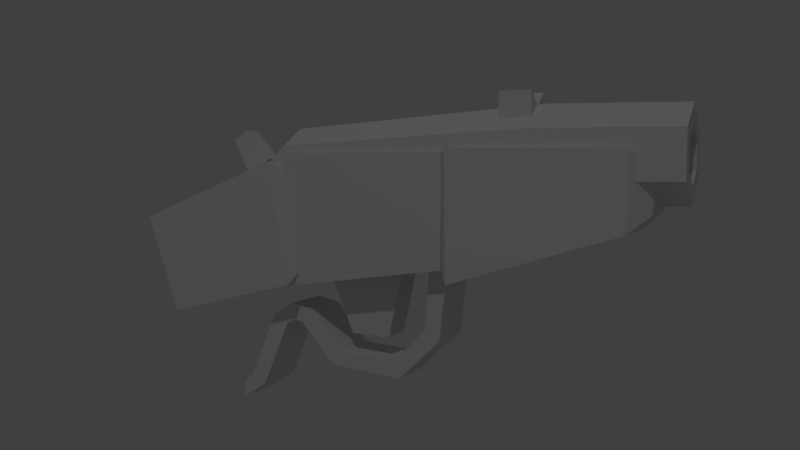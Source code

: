 # Source: riflePunisher.blend  (saved by Blender 2.79.0; exported with 4.5.12 LTS)
import bpy
from mathutils import Matrix  # noqa: F401  (used for matrix-valued properties, if any)

bpy.ops.wm.read_factory_settings(use_empty=True)
scene = bpy.context.scene
scene.name = 'Scene'

# ---- collections
col_collection_1 = bpy.data.collections.new('Collection 1'); scene.collection.children.link(col_collection_1)

# ---- world
world_world = bpy.data.worlds.new('World'); scene.world = world_world
world_world.color = (0.05088, 0.05088, 0.05088)
world_world.use_sun_shadow = False
world_world.sun_shadow_jitter_overblur = 0.0
world_world.cycles.sampling_method = 'MANUAL'

# ---- cameras
cam_camera = bpy.data.cameras.new('Camera')
cam_camera.clip_end = 100.0
cam_camera.lens = 35.0
cam_camera.sensor_width = 32.0
cam_camera.sensor_height = 18.0
cam_camera.ortho_scale = 7.314
cam_camera.dof.focus_distance = 0.0
cam_camera.dof.aperture_fstop = 128.0

# ---- lights
light_lamp = bpy.data.lights.new('Lamp', 'POINT')
light_lamp.transmission_factor = 0.0
light_lamp.cutoff_distance = 30.0
light_lamp.energy = 100.0
light_lamp.shadow_buffer_clip_start = 1.001
light_lamp.shadow_soft_size = 0.1
light_lamp.shadow_maximum_resolution = 0.006
light_lamp.use_absolute_resolution = True

# ---- meshes
me_cube = bpy.data.meshes.new('Cube')
me_cube.from_pydata([(-1.0, -1.0, -1.835), (-1.0, -1.0, 1.0), (-1.0, 1.0, -1.835), (-1.0, 1.0, 1.0), (1.0, -1.0, -1.835), (1.0, -1.0, 1.0), (1.0, 1.0, -1.835), (1.0, 1.0, 1.0), (0.0, 1.0, -1.0), (0.0, 1.0, 1.0), (0.0, -1.0, -1.0), (0.0, -1.0, 1.0)], [], [(0, 1, 3, 2), (8, 9, 7, 6), (6, 7, 5, 4), (10, 11, 1, 0), (8, 6, 4, 10), (9, 3, 1, 11), (7, 9, 11, 5), (2, 8, 10, 0), (4, 5, 11, 10), (2, 3, 9, 8)])
me_cube.use_remesh_preserve_volume = False
me_cube.use_remesh_preserve_attributes = False
me_cube.use_mirror_vertex_groups = False
me_cube.update()
me_cube_001 = bpy.data.meshes.new('Cube.001')
me_cube_001.from_pydata([(-0.4519, -7.395, -2.521), (-0.8373, -2.803, -1.984), (-0.8373, -2.803, 0.01601), (0.4441, -7.395, -2.521), (0.8296, -2.803, -1.984), (0.8296, -2.803, 0.01601), (0.5616, -6.091, -0.4989), (-0.003887, -6.091, -0.8254), (-0.003887, -1.255, -0.8868), (0.7389, -1.255, -0.458), (0.7389, -1.255, 0.3997), (-0.003887, -1.255, 0.8286), (-0.7467, -1.255, 0.3997), (-0.7467, -1.255, -0.458), (0.5616, -6.091, 0.154), (-0.003887, -6.091, 0.4805), (-0.5693, -6.091, 0.154), (-0.5693, -6.091, -0.4989), (-0.1878, -7.149, -0.4136), (-0.1878, -6.691, -0.09243), (0.1801, -7.149, -0.4136), (0.1801, -6.691, -0.09243), (-0.1878, -7.489, 0.2672), (-0.1878, -7.214, 0.4599), (0.1801, -7.214, 0.4599), (0.1801, -7.489, 0.2672), (0.4441, -7.395, -0.5823), (-0.8373, -5.852, 0.01601), (0.8296, -5.852, 0.01601), (-0.4519, -7.395, -0.5823), (-0.4098, -6.611, -0.6966), (-0.003887, -6.611, -0.931), (-0.4098, -6.611, -0.2278), (-0.003887, -6.611, 0.006535), (0.4021, -6.611, -0.2278), (0.4021, -6.611, -0.6966), (-0.8373, -5.852, -2.43), (0.8296, -5.852, -2.43), (0.7103, 1.141, 0.3832), (-0.7181, 1.141, 0.3832), (0.7103, 1.141, -0.4415), (-0.003887, 1.141, 0.7956), (-0.7181, 1.141, -0.4415), (-0.003887, 1.141, -0.8538), (0.43, 1.141, -0.2796), (0.43, 1.141, 0.2214), (-0.003887, 1.141, -0.5301), (-0.4378, 1.141, -0.2796), (-0.4378, 1.141, 0.2214), (-0.003887, 1.141, 0.4719), (0.43, 0.8843, -0.2796), (0.43, 0.8843, 0.2214), (-0.003887, 0.8843, -0.5301), (-0.4378, 0.8843, -0.2796), (-0.4378, 0.8843, 0.2214), (-0.003887, 0.8843, 0.4719)], [], [(0, 29, 27, 36), (1, 2, 5, 4), (4, 5, 28, 37), (3, 26, 29, 0), (1, 4, 37, 36), (5, 2, 27, 28), (8, 9, 6, 7), (8, 43, 40, 9), (12, 13, 17, 16), (9, 40, 38, 10), (13, 8, 7, 17), (10, 38, 41, 11), (11, 12, 16, 15), (11, 41, 39, 12), (6, 14, 34, 35), (12, 39, 42, 13), (9, 10, 14, 6), (13, 42, 43, 8), (10, 11, 15, 14), (20, 18, 19, 21), (25, 24, 23, 22), (21, 19, 23, 24), (20, 21, 24, 25), (18, 20, 25, 22), (19, 18, 22, 23), (26, 28, 27, 29), (31, 35, 34, 33, 32, 30), (7, 6, 35, 31), (17, 7, 31, 30), (15, 16, 32, 33), (16, 17, 30, 32), (14, 15, 33, 34), (36, 27, 2, 1), (36, 37, 3, 0), (37, 28, 26, 3), (39, 41, 49, 48), (49, 45, 51, 55), (43, 42, 47, 46), (38, 40, 44, 45), (41, 38, 45, 49), (42, 39, 48, 47), (40, 43, 46, 44), (51, 50, 52, 53, 54, 55), (47, 48, 54, 53), (44, 46, 52, 50), (48, 49, 55, 54), (46, 47, 53, 52), (45, 44, 50, 51)])
me_cube_001.polygons.foreach_set('use_smooth', [True] * 48)
me_cube_001.use_remesh_preserve_volume = False
me_cube_001.use_remesh_preserve_attributes = False
me_cube_001.use_mirror_vertex_groups = False
me_cube_001.update()
me_mesh_001 = bpy.data.meshes.new('Mesh.001')
me_mesh_001.from_pydata([(0.1092, 0.5392, 0.1166), (0.1092, 0.4944, 0.3506), (0.1092, 0.5392, 0.1166), (0.06704, 0.5303, 0.3237), (0.06704, 0.5621, 0.1636), (0.1092, 0.5392, 0.1166), (0.1092, 0.4944, 0.3506), (0.06704, 0.5303, 0.3237), (0.1092, 0.4944, 0.3506), (-0.108, 0.4944, 0.3506), (0.1092, 0.4944, 0.3506), (-0.06587, 0.5303, 0.3237), (0.06704, 0.5303, 0.3237), (-0.108, 0.4944, 0.3506), (-0.108, 0.4944, 0.3506), (-0.108, 0.5392, 0.1166), (-0.108, 0.5392, 0.1166), (0.06704, 0.5621, 0.1636), (-0.06587, 0.5621, 0.1636), (0.1092, 0.5392, 0.1166), (-0.108, 0.4944, 0.3506), (-0.06587, 0.5621, 0.1636), (-0.06587, 0.5303, 0.3237), (-0.108, 0.4944, 0.3506), (-0.108, 0.5392, 0.1166), (-0.06587, 0.5621, 0.1636), (0.06704, 0.5621, 0.1636), (-0.06587, 0.5303, 0.3237), (-0.06587, 0.5621, 0.1636), (0.06704, 0.5303, 0.3237), (0.1092, 0.8604, 0.3742), (0.1092, 0.864, 0.1359), (0.1092, 0.8604, 0.3742), (0.06704, 0.8332, 0.1687), (0.06704, 0.8297, 0.3319), (0.1092, 0.8604, 0.3742), (0.1092, 0.864, 0.1359), (0.06704, 0.8332, 0.1687), (0.1092, 0.864, 0.1359), (-0.108, 0.864, 0.1359), (0.1092, 0.864, 0.1359), (-0.06587, 0.8332, 0.1687), (0.06704, 0.8332, 0.1687), (-0.108, 0.864, 0.1359), (-0.108, 0.864, 0.1359), (-0.108, 0.8604, 0.3742), (-0.108, 0.8604, 0.3742), (0.06704, 0.8297, 0.3319), (-0.06587, 0.8297, 0.3319), (0.1092, 0.8604, 0.3742), (-0.108, 0.864, 0.1359), (-0.06587, 0.8297, 0.3319), (-0.06587, 0.8332, 0.1687), (-0.108, 0.864, 0.1359), (-0.108, 0.8604, 0.3742), (-0.06587, 0.8297, 0.3319), (0.06704, 0.8297, 0.3319), (-0.06587, 0.8332, 0.1687), (-0.06587, 0.8297, 0.3319), (0.06704, 0.8332, 0.1687), (0.08781, 1.173, 0.3742), (0.08781, 1.168, 0.2317), (0.08781, 1.173, 0.3742), (0.05396, 1.205, 0.2645), (0.05396, 1.21, 0.3319), (0.08781, 1.173, 0.3742), (0.08781, 1.168, 0.2317), (0.05396, 1.205, 0.2645), (0.08781, 1.168, 0.2317), (-0.08665, 1.168, 0.2317), (0.08781, 1.168, 0.2317), (-0.0528, 1.205, 0.2645), (0.05396, 1.205, 0.2645), (-0.08665, 1.168, 0.2317), (-0.08665, 1.168, 0.2317), (-0.08665, 1.173, 0.3742), (-0.08665, 1.173, 0.3742), (0.05396, 1.21, 0.3319), (-0.0528, 1.21, 0.3319), (0.08781, 1.173, 0.3742), (-0.08665, 1.168, 0.2317), (-0.0528, 1.21, 0.3319), (-0.0528, 1.205, 0.2645), (-0.08665, 1.168, 0.2317), (-0.08665, 1.173, 0.3742), (-0.0528, 1.21, 0.3319), (0.05396, 1.21, 0.3319), (-0.0528, 1.205, 0.2645), (-0.0528, 1.21, 0.3319), (0.05396, 1.205, 0.2645), (-0.05098, 0.6226, -0.01427), (0.05412, 0.6226, -0.01427), (-0.05098, 0.8017, 0.04237), (-0.05098, 0.809, 0.1616), (-0.05098, 0.6038, -0.04236), (0.05412, 0.6038, -0.04236), (0.05412, 0.8017, 0.04237), (0.05412, 0.809, 0.1616), (-0.05098, 0.8294, 0.02301), (0.05412, 0.7484, -0.0556), (-0.05098, 0.7484, -0.0556), (-0.05098, 0.8463, 0.1689), (0.05412, 0.8463, 0.1689), (0.05412, 0.8294, 0.02301), (0.05412, 0.7382, -0.02338), (-0.05098, 0.7382, -0.02338), (-0.03138, 0.64, 0.01866), (-0.03138, 0.5777, 0.1623), (0.03453, 0.64, 0.01866), (0.03453, 0.5777, 0.1623), (-0.03138, 0.7526, 0.1777), (0.03453, 0.7526, 0.1777), (-0.03138, 0.717, 0.01714), (0.03453, 0.717, 0.01714), (-0.05098, 0.5562, 0.0625), (0.05412, 0.5562, 0.0625), (-0.05098, 0.536, 0.03542), (0.05412, 0.536, 0.03542), (-0.05098, 0.5113, 0.0714), (0.05412, 0.5113, 0.0714), (-0.05098, 0.5199, 0.03872), (0.05412, 0.5199, 0.03872), (-0.05098, 0.4709, 0.04505), (0.05412, 0.4709, 0.04505), (-0.05098, 0.5013, 0.0305), (0.05412, 0.5013, 0.0305), (-0.05098, 0.416, -0.08305), (0.05412, 0.416, -0.08305), (-0.05098, 0.4464, -0.0976), (0.05412, 0.4464, -0.0976), (-0.05098, 0.3984, -0.09684), (0.05412, 0.3984, -0.09684), (-0.05098, 0.3969, -0.1306), (0.05412, 0.3969, -0.1306), (-0.108, 0.2477, 0.1115), (-0.108, 0.202, 0.2375), (0.04156, 0.2709, 0.04759), (0.1092, 0.202, 0.2375), (0.04156, 0.2709, 0.04759), (0.1092, 0.2303, 0.1596), (-0.03757, 0.202, 0.2375), (-0.108, 0.202, 0.2375), (-0.108, 0.2709, 0.04759), (0.1092, 0.2709, 0.04759), (0.1092, 0.202, 0.2375), (0.07052, 0.2286, 0.06703), (-0.06936, 0.2286, 0.06703), (0.07052, 0.1842, 0.1893), (-0.06936, 0.1842, 0.1893), (0.07052, 0.2024, 0.1392), (-0.06936, 0.2137, 0.1082)], [(49, 30), (79, 60)], [(0, 139, 143), (14, 134, 141), (8, 140, 137), (11, 10, 12), (10, 11, 13), (17, 16, 18), (16, 17, 19), (27, 26, 28), (26, 27, 29), (4, 3, 2), (7, 6, 5), (22, 21, 20), (25, 24, 23), (19, 0, 143, 136, 16), (41, 40, 42), (40, 41, 43), (47, 46, 48), (46, 47, 49), (57, 56, 58), (56, 57, 59), (34, 33, 32), (37, 36, 35), (52, 51, 50), (55, 54, 53), (71, 72, 70), (70, 73, 71), (77, 78, 76), (76, 79, 77), (87, 88, 86), (86, 89, 87), (64, 62, 63), (67, 65, 66), (82, 80, 81), (85, 83, 84), (39, 69, 68, 38), (45, 75, 74, 44), (49, 79, 76, 46), (31, 61, 60, 30), (90, 94, 116, 114), (98, 101, 102, 103), (100, 99, 95, 94), (99, 104, 91, 95), (105, 100, 94, 90), (104, 105, 90, 91), (92, 98, 100, 105), (92, 93, 101, 98), (97, 96, 103, 102), (103, 96, 104, 99), (97, 93, 92, 96), (96, 92, 105, 104), (109, 107, 106, 108), (111, 113, 112, 110), (98, 103, 99, 100), (107, 109, 111, 110), (109, 108, 113, 111), (106, 107, 110, 112), (94, 95, 117, 116), (95, 91, 115, 117), (91, 90, 114, 115), (114, 116, 120, 118), (116, 117, 121, 120), (117, 115, 119, 121), (115, 114, 118, 119), (120, 121, 125, 124), (121, 119, 123, 125), (119, 118, 122, 123), (118, 120, 124, 122), (125, 123, 127, 129), (123, 122, 126, 127), (122, 124, 128, 126), (124, 125, 129, 128), (126, 128, 132, 130), (128, 129, 133, 132), (129, 127, 131, 133), (127, 126, 130, 131), (133, 131, 130, 132), (108, 106, 112, 113), (144, 139, 0, 1), (135, 140, 8, 9), (138, 142, 15), (144, 141, 148, 147), (142, 134, 14, 15), (146, 145, 149, 147, 148, 150), (143, 139, 149, 145), (141, 134, 150, 148), (142, 143, 145, 146), (134, 142, 146, 150), (139, 144, 147, 149)])
me_mesh_001.polygons.foreach_set('use_smooth', [1, 1, 1, 1, 1, 1, 1, 1, 1, 1, 1, 1, 1, 1, 1, 1, 1, 1, 1, 1, 1, 1, 1, 1, 1, 1, 1, 1, 1, 1, 1, 1, 1, 1, 1, 1, 1, 1, 1, 1, 1, 1, 1, 1, 1, 1, 1, 1, 1, 1, 1, 1, 1, 1, 1, 1, 1, 1, 1, 1, 1, 1, 1, 1, 1, 1, 1, 1, 1, 1, 1, 1, 1, 1, 1, 1, 1, 1, 1, 1, 0, 1, 1, 1, 1, 0, 1, 1])
_uv = me_mesh_001.uv_layers.new(name='UVMap')
_uv.uv.foreach_set('vector', [0.0, 1.0, 0.0, 1.0, 0.0, 1.0, 0.0, 1.0, 0.0, 1.0, 0.0, 1.0, 0.0, 1.0, 0.0, 1.0, 0.0, 1.0, 0.0, 1.0, 0.0, 1.0, 0.0, 1.0, 0.0, 1.0, 0.0, 1.0, 0.0, 1.0, 0.0, 1.0, 0.0, 1.0, 0.0, 1.0, 0.0, 1.0, 0.0, 1.0, 0.0, 1.0, 0.0, 1.0, 0.0, 1.0, 0.0, 1.0, 0.0, 1.0, 0.0, 1.0, 0.0, 1.0, 0.0, 1.0, 0.0, 1.0, 0.0, 1.0, 0.0, 1.0, 0.0, 1.0, 0.0, 1.0, 0.0, 1.0, 0.0, 1.0, 0.0, 1.0, 0.0, 1.0, 0.0, 1.0, 0.0, 1.0, 0.0, 1.0, 0.0, 1.0, 0.0, 1.0, 0.0, 1.0, 0.0, 1.0, 0.0, 1.0, 0.0, 1.0, 0.0, 1.0, 0.0, 1.0, 0.0, 1.0, 0.0, 1.0, 0.0, 1.0, 0.0, 1.0, 0.0, 1.0, 0.0, 1.0, 0.0, 1.0, 0.0, 1.0, 0.0, 1.0, 0.0, 1.0, 0.0, 1.0, 0.0, 1.0, 0.0, 1.0, 0.0, 1.0, 0.0, 1.0, 0.0, 1.0, 0.0, 1.0, 0.0, 1.0, 0.0, 1.0, 0.0, 1.0, 0.0, 1.0, 0.0, 1.0, 0.0, 1.0, 0.0, 1.0, 0.0, 1.0, 0.0, 1.0, 0.0, 1.0, 0.0, 1.0, 0.0, 1.0, 0.0, 1.0, 0.0, 1.0, 0.0, 1.0, 0.0, 1.0, 0.0, 1.0, 0.0, 1.0, 0.0, 1.0, 0.0, 1.0, 0.0, 1.0, 0.0, 1.0, 0.0, 1.0, 0.0, 1.0, 0.0, 1.0, 0.0, 1.0, 0.0, 1.0, 0.0, 1.0, 0.0, 1.0, 0.0, 1.0, 0.0, 1.0, 0.0, 1.0, 0.0, 1.0, 0.0, 1.0, 0.0, 1.0, 0.0, 1.0, 0.0, 1.0, 0.0, 1.0, 0.0, 1.0, 0.0, 0.0, 0.0, 0.0, 0.0, 0.0, 0.0, 0.0, 0.0, 0.0, 0.0, 0.0, 0.0, 0.0, 0.0, 0.0, 0.0, 1.0, 0.0, 1.0, 0.0, 1.0, 0.0, 1.0, 0.0, 0.0, 0.0, 0.0, 0.0, 0.0, 0.0, 0.0, 0.0, 0.0, 0.0, 0.0, 0.0, 0.0, 0.0, 0.0, 0.0, 0.0, 0.0, 0.0, 0.0, 0.0, 0.0, 0.0, 0.0, 0.0, 0.0, 0.0, 0.0, 0.0, 0.0, 0.0, 0.0, 0.0, 0.0, 0.0, 0.0, 0.0, 0.0, 0.0, 0.0, 0.0, 0.0, 0.0, 0.0, 0.0, 0.0, 0.0, 0.0, 0.0, 0.0, 0.0, 0.0, 0.0, 0.0, 0.0, 0.0, 0.0, 0.0, 0.0, 0.0, 0.0, 0.0, 0.0, 0.0, 0.0, 0.0, 0.0, 0.0, 0.0, 0.0, 0.0, 0.0, 0.0, 0.0, 0.0, 0.0, 0.0, 0.0, 0.0, 0.0, 0.0, 0.0, 0.0, 0.0, 0.0, 0.0, 0.0, 0.0, 0.0, 0.0, 0.0, 0.0, 0.0, 0.0, 0.0, 0.0, 0.0, 0.0, 0.0, 0.0, 0.0, 0.0, 0.0, 0.0, 0.0, 0.0, 0.0, 0.0, 0.0, 0.0, 0.0, 0.0, 0.0, 0.0, 0.0, 0.0, 0.0, 0.0, 0.0, 0.0, 0.0, 0.0, 0.0, 0.0, 0.0, 0.0, 0.0, 0.0, 0.0, 0.0, 0.0, 0.0, 0.0, 0.0, 0.0, 0.0, 0.0, 0.0, 0.0, 0.0, 0.0, 0.0, 0.0, 0.0, 0.0, 0.0, 0.0, 0.0, 0.0, 0.0, 0.0, 0.0, 0.0, 0.0, 0.0, 0.0, 0.0, 0.0, 0.0, 0.0, 0.0, 0.0, 0.0, 0.0, 0.0, 0.0, 0.0, 0.0, 0.0, 0.0, 0.0, 0.0, 0.0, 0.0, 0.0, 0.0, 0.0, 0.0, 0.0, 0.0, 0.0, 0.0, 0.0, 0.0, 0.0, 0.0, 0.0, 0.0, 0.0, 0.0, 0.0, 0.0, 0.0, 0.0, 0.0, 0.0, 0.0, 0.0, 0.0, 0.0, 0.0, 0.0, 0.0, 0.0, 0.0, 0.0, 0.0, 0.0, 0.0, 0.0, 0.0, 0.0, 0.0, 0.0, 0.0, 0.0, 0.0, 0.0, 0.0, 0.0, 0.0, 0.0, 0.0, 0.0, 0.0, 0.0, 0.0, 0.0, 0.0, 0.0, 0.0, 0.0, 0.0, 0.0, 0.0, 0.0, 0.0, 0.0, 0.0, 0.0, 0.0, 0.0, 0.0, 0.0, 0.0, 0.0, 0.0, 0.0, 0.0, 0.0, 0.0, 0.0, 0.0, 0.0, 0.0, 0.0, 0.0, 0.0, 0.0, 0.0, 0.0, 0.0, 0.0, 0.0, 0.0, 0.0, 0.0, 0.0, 0.0, 0.0, 0.0, 0.0, 0.0, 0.0, 0.0, 0.0, 0.0, 0.0, 0.0, 0.0, 0.0, 0.0, 0.0, 0.0, 0.0, 0.0, 0.0, 0.0, 0.0, 0.0, 0.0, 0.0, 0.0, 0.0, 0.0, 0.0, 0.0, 0.0, 0.0, 0.0, 0.0, 0.0, 0.0, 0.0, 0.0, 0.0, 0.0, 0.0, 0.0, 0.0, 0.0, 0.0, 0.0, 0.0, 0.0, 0.0, 0.0, 0.0, 0.0, 0.0, 1.0, 0.0, 1.0, 0.0, 1.0, 0.0, 1.0, 0.0, 1.0, 0.0, 1.0, 0.0, 1.0, 0.0, 1.0, 0.0, 1.0, 0.0, 1.0, 0.0, 1.0, 0.0, 0.0, 0.0, 0.0, 0.0, 0.0, 0.0, 0.0, 0.0, 1.0, 0.0, 1.0, 0.0, 1.0, 0.0, 1.0, 0.0, 1.0, 0.0, 1.0, 0.0, 1.0, 0.0, 1.0, 0.0, 1.0, 0.0, 1.0, 0.0, 1.0, 0.0, 1.0, 0.0, 1.0, 0.0, 1.0, 0.0, 1.0, 0.0, 1.0, 0.0, 1.0, 0.0, 1.0, 0.0, 0.0, 0.0, 0.0, 0.0, 0.0, 0.0, 0.0, 0.0, 1.0, 0.0, 1.0, 0.0, 1.0, 0.0, 1.0, 0.0, 1.0, 0.0, 1.0, 0.0, 1.0, 0.0, 1.0])
me_mesh_001.use_remesh_preserve_volume = False
me_mesh_001.use_remesh_preserve_attributes = False
me_mesh_001.use_mirror_vertex_groups = False
me_mesh_001.update()

# ---- objects
ob_cube_001 = bpy.data.objects.new('Cube.001', me_cube)
ob_cube = bpy.data.objects.new('Cube', me_cube_001)
ob_lamp = bpy.data.objects.new('Lamp', light_lamp)
ob_camera = bpy.data.objects.new('Camera', cam_camera)
ob_handle = bpy.data.objects.new('handle', me_mesh_001)

# ---- transforms, parenting, visibility, modifiers, constraints
ob_cube_001.location = (0.0, 0.2478, 0.7691)
ob_cube_001.scale = (-0.03852, -0.02937, -0.02937)
ob_cube_001.lineart.crease_threshold = 0.0
ob_cube.location = (0.0004067, 0.4223, 0.7136)
ob_cube.scale = (0.1047, 0.1047, 0.1047)
ob_cube.lineart.crease_threshold = 0.0
_m = ob_cube.modifiers.new('EdgeSplit', 'EDGE_SPLIT')
ob_lamp.location = (4.076, 1.005, 5.904)
ob_lamp.rotation_euler = (0.6503, 0.05522, 1.866)
ob_lamp.lock_rotations_4d = False
ob_lamp.empty_display_type = 'ARROWS'
ob_lamp.color = (0.0, 0.0, 0.0, 0.0)
ob_lamp.lineart.crease_threshold = 0.0
ob_camera.location = (1.506, 0.735, 0.701)
ob_camera.rotation_euler = (1.497, -2.513e-05, 2.021)
ob_camera.lock_rotations_4d = False
ob_camera.empty_display_type = 'ARROWS'
ob_camera.color = (0.0, 0.0, 0.0, 0.0)
ob_camera.display_type = 'WIRE'
ob_camera.lineart.crease_threshold = 0.0
ob_handle.location = (-0.001572, -0.7175, 0.3478)
ob_handle.lineart.crease_threshold = 0.0
_m = ob_handle.modifiers.new('EdgeSplit', 'EDGE_SPLIT')

# ---- collection membership
col_collection_1.objects.link(ob_cube_001)
col_collection_1.objects.link(ob_cube)
col_collection_1.objects.link(ob_lamp)
col_collection_1.objects.link(ob_camera)
col_collection_1.objects.link(ob_handle)

# ---- scene / render settings (as saved in the file)
scene.camera = ob_camera
scene.frame_start = 1; scene.frame_end = 250; scene.frame_set(1)
scene.render.engine = 'BLENDER_EEVEE_NEXT'
scene.render.resolution_percentage = 50
scene.render.dither_intensity = 0.0
scene.cycles.use_denoising = False
scene.cycles.samples = 128
scene.cycles.sampling_pattern = 'TABULATED_SOBOL'
scene.cycles.use_adaptive_sampling = False
scene.cycles.use_light_tree = False
scene.cycles.blur_glossy = 0.0
scene.cycles.sample_clamp_indirect = 0.0
scene.view_settings.view_transform = 'Standard'
bpy.context.view_layer.update()

